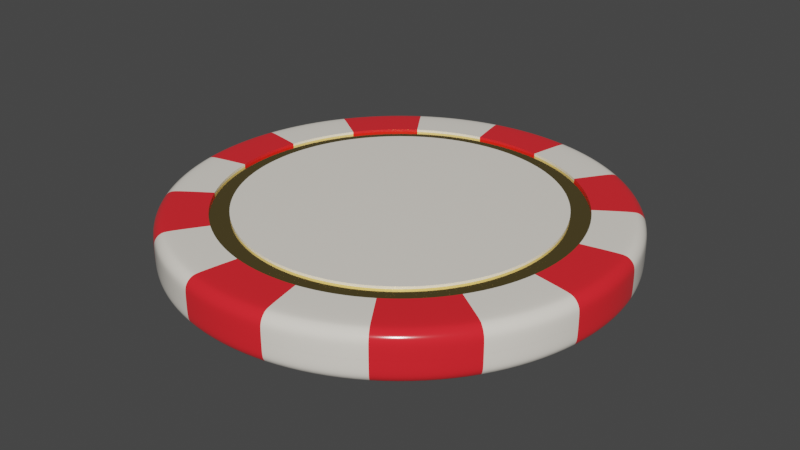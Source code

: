 # Source: chip_white.blend  (saved by Blender 3.4.6; exported with 4.5.12 LTS)
import bpy
from mathutils import Matrix  # noqa: F401  (used for matrix-valued properties, if any)

bpy.ops.wm.read_factory_settings(use_empty=True)
scene = bpy.context.scene
scene.name = 'Scene'

# ---- collections
col_collection = bpy.data.collections.new('Collection'); scene.collection.children.link(col_collection)

# ---- materials (node trees are filled in below, after node groups)
mat_ceramic_white = bpy.data.materials.new('Ceramic White')
mat_ceramic_white.use_transparent_shadow = False
mat_ceramic_red = bpy.data.materials.new('Ceramic Red')
mat_ceramic_red.use_transparent_shadow = False
mat_gold = bpy.data.materials.new('Gold')
mat_gold.use_transparent_shadow = False

# ---- node groups
ng_auto_smooth = bpy.data.node_groups.new('Auto Smooth', 'GeometryNodeTree')
_s = ng_auto_smooth.interface.new_socket(name='Geometry', in_out='OUTPUT', socket_type='NodeSocketGeometry')
_s = ng_auto_smooth.interface.new_socket(name='Geometry', in_out='INPUT', socket_type='NodeSocketGeometry')
_s = ng_auto_smooth.interface.new_socket(name='Angle', in_out='INPUT', socket_type='NodeSocketFloat')
_s.subtype = 'ANGLE'
_s.min_value = 0.0
_s.max_value = 3.142
ng_auto_smooth.is_modifier = True
_N = ng_auto_smooth.nodes; _L = ng_auto_smooth.links
n0 = _N.new('NodeGroupOutput'); n0.name = 'Group Output'; n0.location = (480, -100)
n1 = _N.new('NodeGroupInput'); n1.name = 'Group Input'; n1.location = (-420, -300)
n2 = _N.new('NodeGroupInput'); n2.name = 'Group Input.001'; n2.location = (-60, -100)
n3 = _N.new('GeometryNodeSetShadeSmooth'); n3.name = 'Set Shade Smooth'; n3.location = (120, -100)
n3.domain = 'EDGE'
n4 = _N.new('GeometryNodeSetShadeSmooth'); n4.name = 'Set Shade Smooth.001'; n4.location = (300, -100)
n5 = _N.new('GeometryNodeInputMeshEdgeAngle'); n5.name = 'Edge Angle'; n5.location = (-420, -220)
n6 = _N.new('GeometryNodeInputEdgeSmooth'); n6.name = 'Is Edge Smooth'; n6.location = (-60, -160)
n7 = _N.new('GeometryNodeInputShadeSmooth'); n7.name = 'Is Face Smooth'; n7.location = (-240, -340)
n8 = _N.new('FunctionNodeBooleanMath'); n8.name = 'Boolean Math'; n8.location = (-60, -220)
n9 = _N.new('FunctionNodeCompare'); n9.name = 'Compare'; n9.location = (-240, -180)
n9.operation = 'LESS_EQUAL'
_L.new(n5.outputs[0], n9.inputs[0])
_L.new(n4.outputs[0], n0.inputs[0])
_L.new(n1.outputs[1], n9.inputs[1])
_L.new(n9.outputs[0], n8.inputs[0])
_L.new(n7.outputs[0], n8.inputs[1])
_L.new(n2.outputs[0], n3.inputs[0])
_L.new(n6.outputs[0], n3.inputs[1])
_L.new(n3.outputs[0], n4.inputs[0])
_L.new(n8.outputs[0], n3.inputs[2])
n0.is_active_output = True

# ---- material node trees
mat_ceramic_white.use_nodes = True; mat_ceramic_white.node_tree.nodes.clear()
_N = mat_ceramic_white.node_tree.nodes; _L = mat_ceramic_white.node_tree.links
n0 = _N.new('ShaderNodeBsdfPrincipled'); n0.name = 'Principled BSDF'; n0.location = (10, 300)
n0.distribution = 'GGX'
n0.subsurface_method = 'RANDOM_WALK_SKIN'
n0.inputs[0].default_value = (0.9138, 0.8622, 0.7731, 1.0)
n0.inputs[2].default_value = 0.15
n0.inputs[3].default_value = 1.45
n0.inputs[27].default_value = (0.0, 0.0, 0.0, 1.0)
n0.inputs[28].default_value = 1.0
n1 = _N.new('ShaderNodeOutputMaterial'); n1.name = 'Material Output'; n1.location = (300, 300)
_L.new(n0.outputs[0], n1.inputs[0])
n1.is_active_output = True
mat_ceramic_red.use_nodes = True; mat_ceramic_red.node_tree.nodes.clear()
_N = mat_ceramic_red.node_tree.nodes; _L = mat_ceramic_red.node_tree.links
n0 = _N.new('ShaderNodeBsdfPrincipled'); n0.name = 'Principled BSDF'; n0.location = (10, 300)
n0.distribution = 'GGX'
n0.subsurface_method = 'RANDOM_WALK_SKIN'
n0.inputs[0].default_value = (0.9138, 0.02187, 0.03012, 1.0)
n0.inputs[2].default_value = 0.15
n0.inputs[3].default_value = 1.45
n0.inputs[27].default_value = (0.0, 0.0, 0.0, 1.0)
n0.inputs[28].default_value = 1.0
n1 = _N.new('ShaderNodeOutputMaterial'); n1.name = 'Material Output'; n1.location = (300, 300)
_L.new(n0.outputs[0], n1.inputs[0])
n1.is_active_output = True
mat_gold.use_nodes = True; mat_gold.node_tree.nodes.clear()
_N = mat_gold.node_tree.nodes; _L = mat_gold.node_tree.links
n0 = _N.new('ShaderNodeBsdfPrincipled'); n0.name = 'Principled BSDF'; n0.location = (10, 300)
n0.distribution = 'GGX'
n0.subsurface_method = 'RANDOM_WALK_SKIN'
n0.inputs[0].default_value = (0.9138, 0.695, 0.2361, 1.0)
n0.inputs[1].default_value = 1.0
n0.inputs[2].default_value = 0.1
n0.inputs[3].default_value = 1.45
n0.inputs[27].default_value = (0.0, 0.0, 0.0, 1.0)
n0.inputs[28].default_value = 1.0
n1 = _N.new('ShaderNodeOutputMaterial'); n1.name = 'Material Output'; n1.location = (300, 300)
_L.new(n0.outputs[0], n1.inputs[0])
n1.is_active_output = True

# ---- world
world_world = bpy.data.worlds.new('World'); scene.world = world_world
world_world.use_nodes = True; world_world.node_tree.nodes.clear()
_N = world_world.node_tree.nodes; _L = world_world.node_tree.links
n0 = _N.new('ShaderNodeOutputWorld'); n0.name = 'World Output'; n0.location = (300, 300)
n1 = _N.new('ShaderNodeBackground'); n1.name = 'Background'; n1.location = (10, 300)
n1.inputs[0].default_value = (0.05088, 0.05088, 0.05088, 1.0)
_L.new(n1.outputs[0], n0.inputs[0])
n0.is_active_output = True
world_world.color = (0.05088, 0.05088, 0.05088)
world_world.use_sun_shadow = False
world_world.sun_shadow_jitter_overblur = 0.0

# ---- meshes
me_cylinder = bpy.data.meshes.new('Cylinder')
me_cylinder.from_pydata([(6.058e-09, 0.45, -0.0009316), (0.08779, 0.4414, -0.0009316), (0.1722, 0.4157, -0.0009316), (0.25, 0.3742, -0.0009316), (0.3182, 0.3182, -0.0009316), (0.3742, 0.25, -0.0009316), (0.4157, 0.1722, -0.0009316), (0.4414, 0.08779, -0.0009316), (0.45, -1.393e-09, -0.0009316), (0.4414, -0.08779, -0.0009316), (0.4157, -0.1722, -0.0009316), (0.3742, -0.25, -0.0009316), (0.3182, -0.3182, -0.0009316), (0.25, -0.3742, -0.0009316), (0.1722, -0.4157, -0.0009316), (0.08779, -0.4414, -0.0009316), (6.058e-09, -0.45, -0.0009316), (-0.08779, -0.4414, -0.0009316), (-0.1722, -0.4157, -0.0009316), (-0.25, -0.3742, -0.0009316), (-0.3182, -0.3182, -0.0009316), (-0.3742, -0.25, -0.0009316), (-0.4157, -0.1722, -0.0009316), (-0.4414, -0.08779, -0.0009316), (-0.45, -1.393e-09, -0.0009316), (-0.4414, 0.08779, -0.0009316), (-0.4157, 0.1722, -0.0009316), (-0.3742, 0.25, -0.0009316), (-0.3182, 0.3182, -0.0009316), (-0.25, 0.3742, -0.0009316), (-0.1722, 0.4157, -0.0009316), (-0.08779, 0.4414, -0.0009316), (6.058e-09, -3.119e-08, 0.04907), (6.058e-09, 0.45, 0.02407), (6.058e-09, 0.3495, 0.04907), (6.043e-09, 0.4481, 0.03364), (6.058e-09, 0.4426, 0.04175), (6.043e-09, 0.4345, 0.04717), (0.06819, 0.3428, 0.04907), (0.08779, 0.4414, 0.02407), (0.08477, 0.4261, 0.04717), (0.08636, 0.4341, 0.04175), (0.08742, 0.4395, 0.03364), (0.1338, 0.3229, 0.04907), (0.1722, 0.4157, 0.02407), (0.1663, 0.4014, 0.04717), (0.1694, 0.4089, 0.04175), (0.1715, 0.414, 0.03364), (0.1942, 0.2906, 0.04907), (0.25, 0.3742, 0.02407), (0.2414, 0.3613, 0.04717), (0.2459, 0.368, 0.04175), (0.2489, 0.3726, 0.03364), (0.2471, 0.2471, 0.04907), (0.3182, 0.3182, 0.02407), (0.3072, 0.3072, 0.04717), (0.313, 0.313, 0.04175), (0.3168, 0.3168, 0.03364), (0.2906, 0.1942, 0.04907), (0.3742, 0.25, 0.02407), (0.3613, 0.2414, 0.04717), (0.368, 0.2459, 0.04175), (0.3726, 0.2489, 0.03364), (0.3229, 0.1338, 0.04907), (0.4157, 0.1722, 0.02407), (0.4014, 0.1663, 0.04717), (0.4089, 0.1694, 0.04175), (0.414, 0.1715, 0.03364), (0.3428, 0.06819, 0.04907), (0.4414, 0.08779, 0.02407), (0.4261, 0.08477, 0.04717), (0.4341, 0.08636, 0.04175), (0.4395, 0.08742, 0.03364), (0.3495, -3.056e-09, 0.04907), (0.45, -1.393e-09, 0.02407), (0.4345, -2.411e-09, 0.04717), (0.4426, -1.887e-09, 0.04175), (0.4481, -1.509e-09, 0.03364), (0.3428, -0.06819, 0.04907), (0.4414, -0.08779, 0.02407), (0.4261, -0.08477, 0.04717), (0.4341, -0.08636, 0.04175), (0.4395, -0.08742, 0.03364), (0.3229, -0.1338, 0.04907), (0.4157, -0.1722, 0.02407), (0.4014, -0.1663, 0.04717), (0.4089, -0.1694, 0.04175), (0.414, -0.1715, 0.03364), (0.2906, -0.1942, 0.04907), (0.3742, -0.25, 0.02407), (0.3613, -0.2414, 0.04717), (0.368, -0.2459, 0.04175), (0.3726, -0.2489, 0.03364), (0.2471, -0.2471, 0.04907), (0.3182, -0.3182, 0.02407), (0.3072, -0.3072, 0.04717), (0.313, -0.313, 0.04175), (0.3168, -0.3168, 0.03364), (0.1942, -0.2906, 0.04907), (0.25, -0.3742, 0.02407), (0.2414, -0.3613, 0.04717), (0.2459, -0.368, 0.04175), (0.2489, -0.3726, 0.03364), (0.1338, -0.3229, 0.04907), (0.1722, -0.4157, 0.02407), (0.1663, -0.4014, 0.04717), (0.1694, -0.4089, 0.04175), (0.1715, -0.414, 0.03364), (0.06819, -0.3428, 0.04907), (0.08779, -0.4414, 0.02407), (0.08477, -0.4261, 0.04717), (0.08636, -0.4341, 0.04175), (0.08742, -0.4395, 0.03364), (6.058e-09, -0.3495, 0.04907), (6.058e-09, -0.45, 0.02407), (6.073e-09, -0.4345, 0.04717), (6.058e-09, -0.4426, 0.04175), (6.073e-09, -0.4481, 0.03364), (-0.06819, -0.3428, 0.04907), (-0.08779, -0.4414, 0.02407), (-0.08477, -0.4261, 0.04717), (-0.08636, -0.4341, 0.04175), (-0.08742, -0.4395, 0.03364), (-0.1338, -0.3229, 0.04907), (-0.1722, -0.4157, 0.02407), (-0.1663, -0.4014, 0.04717), (-0.1694, -0.4089, 0.04175), (-0.1715, -0.414, 0.03364), (-0.1942, -0.2906, 0.04907), (-0.25, -0.3742, 0.02407), (-0.2414, -0.3613, 0.04717), (-0.2459, -0.368, 0.04175), (-0.2489, -0.3726, 0.03364), (-0.2471, -0.2471, 0.04907), (-0.3182, -0.3182, 0.02407), (-0.3072, -0.3072, 0.04717), (-0.313, -0.313, 0.04175), (-0.3168, -0.3168, 0.03364), (-0.2906, -0.1942, 0.04907), (-0.3742, -0.25, 0.02407), (-0.3613, -0.2414, 0.04717), (-0.368, -0.2459, 0.04175), (-0.3726, -0.2489, 0.03364), (-0.3229, -0.1338, 0.04907), (-0.4157, -0.1722, 0.02407), (-0.4014, -0.1663, 0.04717), (-0.4089, -0.1694, 0.04175), (-0.414, -0.1715, 0.03364), (-0.3428, -0.06819, 0.04907), (-0.4414, -0.08779, 0.02407), (-0.4261, -0.08477, 0.04717), (-0.4341, -0.08636, 0.04175), (-0.4395, -0.08742, 0.03364), (-0.3495, -3.056e-09, 0.04907), (-0.45, -1.393e-09, 0.02407), (-0.4345, -2.426e-09, 0.04717), (-0.4426, -1.858e-09, 0.04175), (-0.4481, -1.524e-09, 0.03364), (-0.3428, 0.06819, 0.04907), (-0.4414, 0.08779, 0.02407), (-0.4261, 0.08477, 0.04717), (-0.4341, 0.08636, 0.04175), (-0.4395, 0.08742, 0.03364), (-0.3229, 0.1338, 0.04907), (-0.4157, 0.1722, 0.02407), (-0.4014, 0.1663, 0.04717), (-0.4089, 0.1694, 0.04175), (-0.414, 0.1715, 0.03364), (-0.2906, 0.1942, 0.04907), (-0.3742, 0.25, 0.02407), (-0.3613, 0.2414, 0.04717), (-0.368, 0.2459, 0.04175), (-0.3726, 0.2489, 0.03364), (-0.2471, 0.2471, 0.04907), (-0.3182, 0.3182, 0.02407), (-0.3072, 0.3072, 0.04717), (-0.313, 0.313, 0.04175), (-0.3168, 0.3168, 0.03364), (-0.1942, 0.2906, 0.04907), (-0.25, 0.3742, 0.02407), (-0.2414, 0.3613, 0.04717), (-0.2459, 0.368, 0.04175), (-0.2489, 0.3726, 0.03364), (-0.1338, 0.3229, 0.04907), (-0.1722, 0.4157, 0.02407), (-0.1663, 0.4014, 0.04717), (-0.1694, 0.4089, 0.04175), (-0.1715, 0.414, 0.03364), (-0.06819, 0.3428, 0.04907), (-0.08779, 0.4414, 0.02407), (-0.08477, 0.4261, 0.04717), (-0.08636, 0.4341, 0.04175), (-0.08742, 0.4395, 0.03364), (6.058e-09, 0.4249, 0.04907), (0.08289, 0.4167, 0.04907), (0.1626, 0.3925, 0.04907), (0.2361, 0.3533, 0.04907), (0.3004, 0.3004, 0.04907), (0.3533, 0.2361, 0.04907), (0.3925, 0.1626, 0.04907), (0.4167, 0.08289, 0.04907), (0.4249, -3.056e-09, 0.04907), (0.4167, -0.08289, 0.04907), (0.3925, -0.1626, 0.04907), (0.3533, -0.2361, 0.04907), (0.3004, -0.3004, 0.04907), (0.2361, -0.3533, 0.04907), (0.1626, -0.3925, 0.04907), (0.08289, -0.4167, 0.04907), (6.058e-09, -0.4249, 0.04907), (-0.08289, -0.4167, 0.04907), (-0.1626, -0.3925, 0.04907), (-0.2361, -0.3533, 0.04907), (-0.3004, -0.3004, 0.04907), (-0.3533, -0.2361, 0.04907), (-0.3925, -0.1626, 0.04907), (-0.4167, -0.08289, 0.04907), (-0.4249, -3.056e-09, 0.04907), (-0.4167, 0.08289, 0.04907), (-0.3925, 0.1626, 0.04907), (-0.3533, 0.2361, 0.04907), (-0.3004, 0.3004, 0.04907), (-0.2361, 0.3533, 0.04907), (-0.1626, 0.3925, 0.04907), (-0.08289, 0.4167, 0.04907), (6.058e-09, 0.3118, 0.04907), (0.06084, 0.3058, 0.04907), (0.1193, 0.2881, 0.04907), (0.1732, 0.2593, 0.04907), (0.2205, 0.2205, 0.04907), (0.2593, 0.1732, 0.04907), (0.2881, 0.1193, 0.04907), (0.3058, 0.06084, 0.04907), (0.3118, -3.056e-09, 0.04907), (0.3058, -0.06084, 0.04907), (0.2881, -0.1193, 0.04907), (0.2593, -0.1732, 0.04907), (0.2205, -0.2205, 0.04907), (0.1732, -0.2593, 0.04907), (0.1193, -0.2881, 0.04907), (0.06084, -0.3058, 0.04907), (6.058e-09, -0.3118, 0.04907), (-0.06084, -0.3058, 0.04907), (-0.1193, -0.2881, 0.04907), (-0.1732, -0.2593, 0.04907), (-0.2205, -0.2205, 0.04907), (-0.2593, -0.1732, 0.04907), (-0.2881, -0.1193, 0.04907), (-0.3058, -0.06084, 0.04907), (-0.3118, -3.056e-09, 0.04907), (-0.3058, 0.06084, 0.04907), (-0.2881, 0.1193, 0.04907), (-0.2593, 0.1732, 0.04907), (-0.2205, 0.2205, 0.04907), (-0.1732, 0.2593, 0.04907), (-0.1193, 0.2881, 0.04907), (-0.06084, 0.3058, 0.04907), (6.058e-09, 0.3495, 0.04407), (0.06819, 0.3428, 0.04407), (0.1338, 0.3229, 0.04407), (0.1942, 0.2906, 0.04407), (0.2471, 0.2471, 0.04407), (0.2906, 0.1942, 0.04407), (0.3229, 0.1338, 0.04407), (0.3428, 0.06819, 0.04407), (0.3495, -3.056e-09, 0.04407), (0.3428, -0.06819, 0.04407), (0.3229, -0.1338, 0.04407), (0.2906, -0.1942, 0.04407), (0.2471, -0.2471, 0.04407), (0.1942, -0.2906, 0.04407), (0.1338, -0.3229, 0.04407), (0.06819, -0.3428, 0.04407), (6.058e-09, -0.3495, 0.04407), (-0.06819, -0.3428, 0.04407), (-0.1338, -0.3229, 0.04407), (-0.1942, -0.2906, 0.04407), (-0.2471, -0.2471, 0.04407), (-0.2906, -0.1942, 0.04407), (-0.3229, -0.1338, 0.04407), (-0.3428, -0.06819, 0.04407), (-0.3495, -3.056e-09, 0.04407), (-0.3428, 0.06819, 0.04407), (-0.3229, 0.1338, 0.04407), (-0.2906, 0.1942, 0.04407), (-0.2471, 0.2471, 0.04407), (-0.1942, 0.2906, 0.04407), (-0.1338, 0.3229, 0.04407), (-0.06819, 0.3428, 0.04407), (6.058e-09, 0.3118, 0.04407), (0.06084, 0.3058, 0.04407), (0.1193, 0.2881, 0.04407), (0.1732, 0.2593, 0.04407), (0.2205, 0.2205, 0.04407), (0.2593, 0.1732, 0.04407), (0.2881, 0.1193, 0.04407), (0.3058, 0.06084, 0.04407), (0.3118, -3.056e-09, 0.04407), (0.3058, -0.06084, 0.04407), (0.2881, -0.1193, 0.04407), (0.2593, -0.1732, 0.04407), (0.2205, -0.2205, 0.04407), (0.1732, -0.2593, 0.04407), (0.1193, -0.2881, 0.04407), (0.06084, -0.3058, 0.04407), (6.058e-09, -0.3118, 0.04407), (-0.06084, -0.3058, 0.04407), (-0.1193, -0.2881, 0.04407), (-0.1732, -0.2593, 0.04407), (-0.2205, -0.2205, 0.04407), (-0.2593, -0.1732, 0.04407), (-0.2881, -0.1193, 0.04407), (-0.3058, -0.06084, 0.04407), (-0.3118, -3.056e-09, 0.04407), (-0.3058, 0.06084, 0.04407), (-0.2881, 0.1193, 0.04407), (-0.2593, 0.1732, 0.04407), (-0.2205, 0.2205, 0.04407), (-0.1732, 0.2593, 0.04407), (-0.1193, 0.2881, 0.04407), (-0.06084, 0.3058, 0.04407)], [], [(31, 189, 33, 0), (228, 227, 32), (229, 228, 32), (230, 229, 32), (231, 230, 32), (232, 231, 32), (233, 232, 32), (234, 233, 32), (235, 234, 32), (235, 32, 236), (236, 32, 237), (237, 32, 238), (238, 32, 239), (239, 32, 240), (240, 32, 241), (32, 242, 241), (32, 243, 242), (32, 244, 243), (32, 245, 244), (32, 246, 245), (32, 247, 246), (32, 248, 247), (32, 249, 248), (32, 250, 249), (32, 251, 250), (32, 252, 251), (32, 253, 252), (32, 254, 253), (32, 255, 254), (32, 256, 255), (32, 225, 256), (0, 33, 39, 1), (227, 226, 32), (1, 39, 44, 2), (30, 184, 189, 31), (2, 44, 49, 3), (29, 179, 184, 30), (3, 49, 54, 4), (28, 174, 179, 29), (4, 54, 59, 5), (27, 169, 174, 28), (5, 59, 64, 6), (26, 164, 169, 27), (6, 64, 69, 7), (25, 159, 164, 26), (7, 69, 74, 8), (24, 154, 159, 25), (8, 74, 79, 9), (23, 149, 154, 24), (16, 114, 119, 17), (22, 144, 149, 23), (21, 139, 144, 22), (10, 84, 89, 11), (20, 134, 139, 21), (11, 89, 94, 12), (19, 129, 134, 20), (12, 94, 99, 13), (18, 124, 129, 19), (13, 99, 104, 14), (17, 119, 124, 18), (14, 104, 109, 15), (15, 109, 114, 16), (9, 79, 84, 10), (39, 33, 35, 42), (42, 35, 36, 41), (41, 36, 37, 40), (40, 37, 193, 194), (44, 39, 42, 47), (47, 42, 41, 46), (46, 41, 40, 45), (45, 40, 194, 195), (49, 44, 47, 52), (52, 47, 46, 51), (51, 46, 45, 50), (50, 45, 195, 196), (54, 49, 52, 57), (57, 52, 51, 56), (56, 51, 50, 55), (55, 50, 196, 197), (59, 54, 57, 62), (62, 57, 56, 61), (61, 56, 55, 60), (60, 55, 197, 198), (64, 59, 62, 67), (67, 62, 61, 66), (66, 61, 60, 65), (65, 60, 198, 199), (69, 64, 67, 72), (72, 67, 66, 71), (71, 66, 65, 70), (70, 65, 199, 200), (74, 69, 72, 77), (77, 72, 71, 76), (76, 71, 70, 75), (75, 70, 200, 201), (79, 74, 77, 82), (82, 77, 76, 81), (81, 76, 75, 80), (80, 75, 201, 202), (84, 79, 82, 87), (87, 82, 81, 86), (86, 81, 80, 85), (85, 80, 202, 203), (89, 84, 87, 92), (92, 87, 86, 91), (91, 86, 85, 90), (90, 85, 203, 204), (94, 89, 92, 97), (97, 92, 91, 96), (96, 91, 90, 95), (95, 90, 204, 205), (99, 94, 97, 102), (102, 97, 96, 101), (101, 96, 95, 100), (100, 95, 205, 206), (104, 99, 102, 107), (107, 102, 101, 106), (106, 101, 100, 105), (105, 100, 206, 207), (109, 104, 107, 112), (112, 107, 106, 111), (111, 106, 105, 110), (110, 105, 207, 208), (114, 109, 112, 117), (117, 112, 111, 116), (116, 111, 110, 115), (115, 110, 208, 209), (119, 114, 117, 122), (122, 117, 116, 121), (121, 116, 115, 120), (120, 115, 209, 210), (124, 119, 122, 127), (127, 122, 121, 126), (126, 121, 120, 125), (125, 120, 210, 211), (129, 124, 127, 132), (132, 127, 126, 131), (131, 126, 125, 130), (130, 125, 211, 212), (134, 129, 132, 137), (137, 132, 131, 136), (136, 131, 130, 135), (135, 130, 212, 213), (139, 134, 137, 142), (142, 137, 136, 141), (141, 136, 135, 140), (140, 135, 213, 214), (144, 139, 142, 147), (147, 142, 141, 146), (146, 141, 140, 145), (145, 140, 214, 215), (149, 144, 147, 152), (152, 147, 146, 151), (151, 146, 145, 150), (150, 145, 215, 216), (154, 149, 152, 157), (157, 152, 151, 156), (156, 151, 150, 155), (155, 150, 216, 217), (159, 154, 157, 162), (162, 157, 156, 161), (161, 156, 155, 160), (160, 155, 217, 218), (164, 159, 162, 167), (167, 162, 161, 166), (166, 161, 160, 165), (165, 160, 218, 219), (169, 164, 167, 172), (172, 167, 166, 171), (171, 166, 165, 170), (170, 165, 219, 220), (174, 169, 172, 177), (177, 172, 171, 176), (176, 171, 170, 175), (175, 170, 220, 221), (179, 174, 177, 182), (182, 177, 176, 181), (181, 176, 175, 180), (180, 175, 221, 222), (184, 179, 182, 187), (187, 182, 181, 186), (186, 181, 180, 185), (185, 180, 222, 223), (189, 184, 187, 192), (192, 187, 186, 191), (191, 186, 185, 190), (190, 185, 223, 224), (33, 189, 192, 35), (35, 192, 191, 36), (36, 191, 190, 37), (37, 190, 224, 193), (226, 225, 32), (34, 38, 194, 193), (38, 43, 195, 194), (43, 48, 196, 195), (48, 53, 197, 196), (53, 58, 198, 197), (58, 63, 199, 198), (63, 68, 200, 199), (68, 73, 201, 200), (73, 78, 202, 201), (78, 83, 203, 202), (83, 88, 204, 203), (88, 93, 205, 204), (93, 98, 206, 205), (98, 103, 207, 206), (103, 108, 208, 207), (108, 113, 209, 208), (113, 118, 210, 209), (118, 123, 211, 210), (123, 128, 212, 211), (128, 133, 213, 212), (133, 138, 214, 213), (138, 143, 215, 214), (143, 148, 216, 215), (148, 153, 217, 216), (153, 158, 218, 217), (158, 163, 219, 218), (163, 168, 220, 219), (168, 173, 221, 220), (173, 178, 222, 221), (178, 183, 223, 222), (183, 188, 224, 223), (188, 34, 193, 224), (63, 58, 262, 263), (34, 188, 288, 257), (244, 245, 309, 308), (58, 53, 261, 262), (188, 183, 287, 288), (243, 244, 308, 307), (53, 48, 260, 261), (183, 178, 286, 287), (242, 243, 307, 306), (48, 43, 259, 260), (178, 173, 285, 286), (241, 242, 306, 305), (43, 38, 258, 259), (173, 168, 284, 285), (240, 241, 305, 304), (38, 34, 257, 258), (168, 163, 283, 284), (239, 240, 304, 303), (163, 158, 282, 283), (238, 239, 303, 302), (158, 153, 281, 282), (237, 238, 302, 301), (153, 148, 280, 281), (236, 237, 301, 300), (148, 143, 279, 280), (235, 236, 300, 299), (143, 138, 278, 279), (234, 235, 299, 298), (138, 133, 277, 278), (233, 234, 298, 297), (133, 128, 276, 277), (232, 233, 297, 296), (289, 290, 258, 257), (290, 291, 259, 258), (291, 292, 260, 259), (292, 293, 261, 260), (293, 294, 262, 261), (294, 295, 263, 262), (295, 296, 264, 263), (296, 297, 265, 264), (297, 298, 266, 265), (298, 299, 267, 266), (299, 300, 268, 267), (300, 301, 269, 268), (301, 302, 270, 269), (302, 303, 271, 270), (303, 304, 272, 271), (304, 305, 273, 272), (305, 306, 274, 273), (306, 307, 275, 274), (307, 308, 276, 275), (308, 309, 277, 276), (309, 310, 278, 277), (310, 311, 279, 278), (311, 312, 280, 279), (312, 313, 281, 280), (313, 314, 282, 281), (314, 315, 283, 282), (315, 316, 284, 283), (316, 317, 285, 284), (317, 318, 286, 285), (318, 319, 287, 286), (319, 320, 288, 287), (320, 289, 257, 288), (245, 246, 310, 309), (68, 63, 263, 264), (246, 247, 311, 310), (73, 68, 264, 265), (247, 248, 312, 311), (78, 73, 265, 266), (248, 249, 313, 312), (83, 78, 266, 267), (249, 250, 314, 313), (88, 83, 267, 268), (250, 251, 315, 314), (93, 88, 268, 269), (251, 252, 316, 315), (225, 226, 290, 289), (98, 93, 269, 270), (252, 253, 317, 316), (226, 227, 291, 290), (103, 98, 270, 271), (253, 254, 318, 317), (227, 228, 292, 291), (108, 103, 271, 272), (254, 255, 319, 318), (228, 229, 293, 292), (113, 108, 272, 273), (255, 256, 320, 319), (229, 230, 294, 293), (118, 113, 273, 274), (256, 225, 289, 320), (230, 231, 295, 294), (123, 118, 274, 275), (231, 232, 296, 295), (128, 123, 275, 276)])
me_cylinder.polygons.foreach_set('use_smooth', [True] * 320)
me_cylinder.polygons.foreach_set('material_index', [1, 0, 0, 0, 0, 0, 0, 0, 0, 0, 0, 0, 0, 0, 0, 0, 0, 0, 0, 0, 0, 0, 0, 0, 0, 0, 0, 0, 0, 0, 0, 1, 0, 0, 0, 0, 0, 1, 1, 1, 1, 0, 0, 0, 0, 1, 1, 1, 1, 1, 0, 0, 0, 1, 1, 1, 1, 0, 0, 0, 0, 1, 0, 1, 1, 1, 1, 0, 0, 0, 0, 0, 0, 0, 0, 1, 1, 1, 1, 1, 1, 1, 1, 0, 0, 0, 0, 0, 0, 0, 0, 1, 1, 1, 1, 1, 1, 1, 1, 0, 0, 0, 0, 0, 0, 0, 0, 1, 1, 1, 1, 1, 1, 1, 1, 0, 0, 0, 0, 0, 0, 0, 0, 1, 1, 1, 1, 1, 1, 1, 1, 0, 0, 0, 0, 0, 0, 0, 0, 1, 1, 1, 1, 1, 1, 1, 1, 0, 0, 0, 0, 0, 0, 0, 0, 1, 1, 1, 1, 1, 1, 1, 1, 0, 0, 0, 0, 0, 0, 0, 0, 1, 1, 1, 1, 1, 1, 1, 1, 0, 0, 0, 0, 0, 0, 0, 0, 1, 1, 1, 1, 0, 1, 0, 0, 1, 1, 0, 0, 1, 1, 0, 0, 1, 1, 0, 0, 1, 1, 0, 0, 1, 1, 0, 0, 1, 1, 0, 0, 1, 1, 0, 0, 1, 0, 1, 0, 1, 0, 0, 1, 0, 0, 0, 1, 0, 0, 1, 0, 1, 0, 0, 0, 0, 1, 0, 1, 0, 0, 0, 0, 0, 1, 0, 1, 0, 2, 2, 2, 2, 2, 2, 2, 2, 2, 2, 2, 2, 2, 2, 2, 2, 2, 2, 2, 2, 2, 2, 2, 2, 2, 2, 2, 2, 2, 2, 2, 2, 0, 0, 0, 1, 0, 1, 0, 0, 0, 0, 0, 1, 0, 0, 1, 0, 0, 0, 0, 0, 0, 0, 0, 1, 0, 0, 1, 0, 0, 0, 0, 0])
_k = {(34, 38): 1.0, (38, 43): 1.0, (43, 48): 1.0, (48, 53): 1.0, (53, 58): 1.0, (58, 63): 1.0, (63, 68): 1.0, (68, 73): 1.0, (73, 78): 1.0, (78, 83): 1.0, (83, 88): 1.0, (88, 93): 1.0, (93, 98): 1.0, (98, 103): 1.0, (103, 108): 1.0, (108, 113): 1.0, (113, 118): 1.0, (118, 123): 1.0, (123, 128): 1.0, (128, 133): 1.0, (133, 138): 1.0, (138, 143): 1.0, (143, 148): 1.0, (148, 153): 1.0, (153, 158): 1.0, (158, 163): 1.0, (163, 168): 1.0, (168, 173): 1.0, (173, 178): 1.0, (178, 183): 1.0, (183, 188): 1.0, (34, 188): 1.0, (225, 226): 1.0, (226, 227): 1.0, (227, 228): 1.0, (228, 229): 1.0, (229, 230): 1.0, (230, 231): 1.0, (231, 232): 1.0, (232, 233): 1.0, (233, 234): 1.0, (234, 235): 1.0, (235, 236): 1.0, (236, 237): 1.0, (237, 238): 1.0, (238, 239): 1.0, (239, 240): 1.0, (240, 241): 1.0, (241, 242): 1.0, (242, 243): 1.0, (243, 244): 1.0, (244, 245): 1.0, (245, 246): 1.0, (246, 247): 1.0, (247, 248): 1.0, (248, 249): 1.0, (249, 250): 1.0, (250, 251): 1.0, (251, 252): 1.0, (252, 253): 1.0, (253, 254): 1.0, (254, 255): 1.0, (255, 256): 1.0, (225, 256): 1.0, (257, 258): 1.0, (258, 259): 1.0, (259, 260): 1.0, (260, 261): 1.0, (261, 262): 1.0, (262, 263): 1.0, (263, 264): 1.0, (264, 265): 1.0, (265, 266): 1.0, (266, 267): 1.0, (267, 268): 1.0, (268, 269): 1.0, (269, 270): 1.0, (270, 271): 1.0, (271, 272): 1.0, (272, 273): 1.0, (273, 274): 1.0, (274, 275): 1.0, (275, 276): 1.0, (276, 277): 1.0, (277, 278): 1.0, (278, 279): 1.0, (279, 280): 1.0, (280, 281): 1.0, (281, 282): 1.0, (282, 283): 1.0, (283, 284): 1.0, (284, 285): 1.0, (285, 286): 1.0, (286, 287): 1.0, (287, 288): 1.0, (257, 288): 1.0, (289, 290): 1.0, (290, 291): 1.0, (291, 292): 1.0, (292, 293): 1.0, (293, 294): 1.0, (294, 295): 1.0, (295, 296): 1.0, (296, 297): 1.0, (297, 298): 1.0, (298, 299): 1.0, (299, 300): 1.0, (300, 301): 1.0, (301, 302): 1.0, (302, 303): 1.0, (303, 304): 1.0, (304, 305): 1.0, (305, 306): 1.0, (306, 307): 1.0, (307, 308): 1.0, (308, 309): 1.0, (309, 310): 1.0, (310, 311): 1.0, (311, 312): 1.0, (312, 313): 1.0, (313, 314): 1.0, (314, 315): 1.0, (315, 316): 1.0, (316, 317): 1.0, (317, 318): 1.0, (318, 319): 1.0, (319, 320): 1.0, (289, 320): 1.0}
me_cylinder.attributes.new('crease_edge', 'FLOAT', 'EDGE').data.foreach_set('value', [_k.get((min(e.vertices), max(e.vertices)), 0.0) for e in me_cylinder.edges])
_uv = me_cylinder.uv_layers.new(name='UVMap')
_uv.uv.foreach_set('vector', [0.03125, 0.75, 0.03125, 0.875, 0.0, 0.875, 0.0, 0.75, 0.0, 0.0, 0.0, 0.0, 0.0, 0.0, 0.0, 0.0, 0.0, 0.0, 0.0, 0.0, 0.0, 0.0, 0.0, 0.0, 0.0, 0.0, 0.0, 0.0, 0.0, 0.0, 0.0, 0.0, 0.0, 0.0, 0.0, 0.0, 0.0, 0.0, 0.0, 0.0, 0.0, 0.0, 0.0, 0.0, 0.0, 0.0, 0.0, 0.0, 0.0, 0.0, 0.0, 0.0, 0.0, 0.0, 0.0, 0.0, 0.0, 0.0, 0.0, 0.0, 0.0, 0.0, 0.0, 0.0, 0.0, 0.0, 0.0, 0.0, 0.0, 0.0, 0.0, 0.0, 0.0, 0.0, 0.0, 0.0, 0.0, 0.0, 0.0, 0.0, 0.0, 0.0, 0.0, 0.0, 0.0, 0.0, 0.0, 0.0, 0.0, 0.0, 0.0, 0.0, 0.0, 0.0, 0.0, 0.0, 0.0, 0.0, 0.0, 0.0, 0.0, 0.0, 0.0, 0.0, 0.0, 0.0, 0.0, 0.0, 0.0, 0.0, 0.0, 0.0, 0.0, 0.0, 0.0, 0.0, 0.0, 0.0, 0.0, 0.0, 0.0, 0.0, 0.0, 0.0, 0.0, 0.0, 0.0, 0.0, 0.0, 0.0, 0.0, 0.0, 0.0, 0.0, 0.0, 0.0, 0.0, 0.0, 0.0, 0.0, 0.0, 0.0, 0.0, 0.0, 0.0, 0.0, 0.0, 0.0, 0.0, 0.0, 0.0, 0.0, 0.0, 0.0, 0.0, 0.0, 0.0, 0.0, 0.0, 0.0, 0.0, 0.0, 0.0, 0.0, 0.0, 0.0, 0.0, 0.0, 0.0, 0.0, 0.0, 0.0, 0.0, 0.0, 0.0, 0.0, 0.0, 0.0, 0.0, 0.0, 0.0, 0.0, 0.0, 0.0, 0.0, 0.0, 0.0, 0.0, 1.0, 0.75, 1.0, 0.875, 0.9688, 0.875, 0.9688, 0.75, 0.0, 0.0, 0.0, 0.0, 0.0, 0.0, 0.9688, 0.75, 0.9688, 0.875, 0.9375, 0.875, 0.9375, 0.75, 0.0625, 0.75, 0.0625, 0.875, 0.03125, 0.875, 0.03125, 0.75, 0.9375, 0.75, 0.9375, 0.875, 0.9062, 0.875, 0.9062, 0.75, 0.09375, 0.75, 0.09375, 0.875, 0.0625, 0.875, 0.0625, 0.75, 0.9062, 0.75, 0.9062, 0.875, 0.875, 0.875, 0.875, 0.75, 0.125, 0.75, 0.125, 0.875, 0.09375, 0.875, 0.09375, 0.75, 0.875, 0.75, 0.875, 0.875, 0.8438, 0.875, 0.8438, 0.75, 0.1562, 0.75, 0.1562, 0.875, 0.125, 0.875, 0.125, 0.75, 0.8438, 0.75, 0.8438, 0.875, 0.8125, 0.875, 0.8125, 0.75, 0.1875, 0.75, 0.1875, 0.875, 0.1562, 0.875, 0.1562, 0.75, 0.8125, 0.75, 0.8125, 0.875, 0.7812, 0.875, 0.7812, 0.75, 0.2188, 0.75, 0.2188, 0.875, 0.1875, 0.875, 0.1875, 0.75, 0.7812, 0.75, 0.7812, 0.875, 0.75, 0.875, 0.75, 0.75, 0.25, 0.75, 0.25, 0.875, 0.2188, 0.875, 0.2188, 0.75, 0.75, 0.75, 0.75, 0.875, 0.7188, 0.875, 0.7188, 0.75, 0.2812, 0.75, 0.2812, 0.875, 0.25, 0.875, 0.25, 0.75, 0.5, 0.75, 0.5, 0.875, 0.4688, 0.875, 0.4688, 0.75, 0.3125, 0.75, 0.3125, 0.875, 0.2812, 0.875, 0.2812, 0.75, 0.3438, 0.75, 0.3438, 0.875, 0.3125, 0.875, 0.3125, 0.75, 0.6875, 0.75, 0.6875, 0.875, 0.6562, 0.875, 0.6562, 0.75, 0.375, 0.75, 0.375, 0.875, 0.3438, 0.875, 0.3438, 0.75, 0.6562, 0.75, 0.6562, 0.875, 0.625, 0.875, 0.625, 0.75, 0.4062, 0.75, 0.4062, 0.875, 0.375, 0.875, 0.375, 0.75, 0.625, 0.75, 0.625, 0.875, 0.5938, 0.875, 0.5938, 0.75, 0.4375, 0.75, 0.4375, 0.875, 0.4062, 0.875, 0.4062, 0.75, 0.5938, 0.75, 0.5938, 0.875, 0.5625, 0.875, 0.5625, 0.75, 0.4688, 0.75, 0.4688, 0.875, 0.4375, 0.875, 0.4375, 0.75, 0.5625, 0.75, 0.5625, 0.875, 0.5312, 0.875, 0.5312, 0.75, 0.5312, 0.75, 0.5312, 0.875, 0.5, 0.875, 0.5, 0.75, 0.7188, 0.75, 0.7188, 0.875, 0.6875, 0.875, 0.6875, 0.75, 0.9688, 0.875, 1.0, 0.875, 0.9999, 0.9228, 0.9688, 0.9228, 0.9688, 0.9228, 0.9999, 0.9228, 0.9997, 1.0, 0.969, 1.0, 0.0, 0.0, 0.0, 0.0, 0.0, 0.0, 0.0, 0.0, 0.0, 0.0, 0.0, 0.0, 0.0, 0.0, 0.0, 0.0, 0.9375, 0.875, 0.9688, 0.875, 0.9687, 0.9228, 0.9376, 0.9228, 0.9376, 0.9228, 0.9687, 0.9228, 0.9685, 1.0, 0.9378, 1.0, 0.0, 0.0, 0.0, 0.0, 0.0, 0.0, 0.0, 0.0, 0.0, 0.0, 0.0, 0.0, 0.0, 0.0, 0.0, 0.0, 0.9062, 0.875, 0.9375, 0.875, 0.9374, 0.9228, 0.9063, 0.9228, 0.9063, 0.9228, 0.9374, 0.9228, 0.9372, 1.0, 0.9065, 1.0, 0.0, 0.0, 0.0, 0.0, 0.0, 0.0, 0.0, 0.0, 0.0, 0.0, 0.0, 0.0, 0.0, 0.0, 0.0, 0.0, 0.875, 0.875, 0.9062, 0.875, 0.9062, 0.9228, 0.8751, 0.9228, 0.8751, 0.9228, 0.9062, 0.9228, 0.906, 1.0, 0.8753, 1.0, 0.0, 0.0, 0.0, 0.0, 0.0, 0.0, 0.0, 0.0, 0.0, 0.0, 0.0, 0.0, 0.0, 0.0, 0.0, 0.0, 0.8438, 0.875, 0.875, 0.875, 0.8749, 0.9228, 0.8438, 0.9228, 0.8438, 0.9228, 0.8749, 0.9228, 0.8747, 1.0, 0.844, 1.0, 0.0, 0.0, 0.0, 0.0, 0.0, 0.0, 0.0, 0.0, 0.0, 0.0, 0.0, 0.0, 0.0, 0.0, 0.0, 0.0, 0.8125, 0.875, 0.8438, 0.875, 0.8437, 0.9228, 0.8126, 0.9228, 0.8126, 0.9228, 0.8437, 0.9228, 0.8435, 1.0, 0.8128, 1.0, 0.0, 0.0, 0.0, 0.0, 0.0, 0.0, 0.0, 0.0, 0.0, 0.0, 0.0, 0.0, 0.0, 0.0, 0.0, 0.0, 0.7812, 0.875, 0.8125, 0.875, 0.8124, 0.9228, 0.7813, 0.9228, 0.7813, 0.9228, 0.8124, 0.9228, 0.8122, 1.0, 0.7815, 1.0, 0.0, 0.0, 0.0, 0.0, 0.0, 0.0, 0.0, 0.0, 0.0, 0.0, 0.0, 0.0, 0.0, 0.0, 0.0, 0.0, 0.75, 0.875, 0.7812, 0.875, 0.7812, 0.9228, 0.7501, 0.9228, 0.7501, 0.9228, 0.7812, 0.9228, 0.781, 1.0, 0.7503, 1.0, 0.0, 0.0, 0.0, 0.0, 0.0, 0.0, 0.0, 0.0, 0.0, 0.0, 0.0, 0.0, 0.0, 0.0, 0.0, 0.0, 0.7188, 0.875, 0.75, 0.875, 0.7499, 0.9228, 0.7188, 0.9228, 0.7188, 0.9228, 0.7499, 0.9228, 0.7497, 1.0, 0.719, 1.0, 0.0, 0.0, 0.0, 0.0, 0.0, 0.0, 0.0, 0.0, 0.0, 0.0, 0.0, 0.0, 0.0, 0.0, 0.0, 0.0, 0.6875, 0.875, 0.7188, 0.875, 0.7187, 0.9228, 0.6876, 0.9228, 0.6876, 0.9228, 0.7187, 0.9228, 0.7185, 1.0, 0.6878, 1.0, 0.0, 0.0, 0.0, 0.0, 0.0, 0.0, 0.0, 0.0, 0.0, 0.0, 0.0, 0.0, 0.0, 0.0, 0.0, 0.0, 0.6562, 0.875, 0.6875, 0.875, 0.6874, 0.9228, 0.6563, 0.9228, 0.6563, 0.9228, 0.6874, 0.9228, 0.6872, 1.0, 0.6565, 1.0, 0.0, 0.0, 0.0, 0.0, 0.0, 0.0, 0.0, 0.0, 0.0, 0.0, 0.0, 0.0, 0.0, 0.0, 0.0, 0.0, 0.625, 0.875, 0.6562, 0.875, 0.6562, 0.9228, 0.6251, 0.9228, 0.6251, 0.9228, 0.6562, 0.9228, 0.656, 1.0, 0.6253, 1.0, 0.0, 0.0, 0.0, 0.0, 0.0, 0.0, 0.0, 0.0, 0.0, 0.0, 0.0, 0.0, 0.0, 0.0, 0.0, 0.0, 0.5938, 0.875, 0.625, 0.875, 0.6249, 0.9228, 0.5938, 0.9228, 0.5938, 0.9228, 0.6249, 0.9228, 0.6247, 1.0, 0.594, 1.0, 0.0, 0.0, 0.0, 0.0, 0.0, 0.0, 0.0, 0.0, 0.0, 0.0, 0.0, 0.0, 0.0, 0.0, 0.0, 0.0, 0.5625, 0.875, 0.5938, 0.875, 0.5937, 0.9228, 0.5626, 0.9228, 0.5626, 0.9228, 0.5937, 0.9228, 0.5935, 1.0, 0.5628, 1.0, 0.0, 0.0, 0.0, 0.0, 0.0, 0.0, 0.0, 0.0, 0.0, 0.0, 0.0, 0.0, 0.0, 0.0, 0.0, 0.0, 0.5312, 0.875, 0.5625, 0.875, 0.5624, 0.9228, 0.5313, 0.9228, 0.5313, 0.9228, 0.5624, 0.9228, 0.5622, 1.0, 0.5315, 1.0, 0.0, 0.0, 0.0, 0.0, 0.0, 0.0, 0.0, 0.0, 0.0, 0.0, 0.0, 0.0, 0.0, 0.0, 0.0, 0.0, 0.5, 0.875, 0.5312, 0.875, 0.5312, 0.9228, 0.5001, 0.9228, 0.5001, 0.9228, 0.5312, 0.9228, 0.531, 1.0, 0.5003, 1.0, 0.0, 0.0, 0.0, 0.0, 0.0, 0.0, 0.0, 0.0, 0.0, 0.0, 0.0, 0.0, 0.0, 0.0, 0.0, 0.0, 0.4688, 0.875, 0.5, 0.875, 0.4999, 0.9228, 0.4688, 0.9228, 0.4688, 0.9228, 0.4999, 0.9228, 0.4997, 1.0, 0.469, 1.0, 0.0, 0.0, 0.0, 0.0, 0.0, 0.0, 0.0, 0.0, 0.0, 0.0, 0.0, 0.0, 0.0, 0.0, 0.0, 0.0, 0.4375, 0.875, 0.4688, 0.875, 0.4687, 0.9228, 0.4376, 0.9228, 0.4376, 0.9228, 0.4687, 0.9228, 0.4685, 1.0, 0.4378, 1.0, 0.0, 0.0, 0.0, 0.0, 0.0, 0.0, 0.0, 0.0, 0.0, 0.0, 0.0, 0.0, 0.0, 0.0, 0.0, 0.0, 0.4062, 0.875, 0.4375, 0.875, 0.4374, 0.9228, 0.4063, 0.9228, 0.4063, 0.9228, 0.4374, 0.9228, 0.4372, 1.0, 0.4065, 1.0, 0.0, 0.0, 0.0, 0.0, 0.0, 0.0, 0.0, 0.0, 0.0, 0.0, 0.0, 0.0, 0.0, 0.0, 0.0, 0.0, 0.375, 0.875, 0.4062, 0.875, 0.4062, 0.9228, 0.3751, 0.9228, 0.3751, 0.9228, 0.4062, 0.9228, 0.406, 1.0, 0.3753, 1.0, 0.0, 0.0, 0.0, 0.0, 0.0, 0.0, 0.0, 0.0, 0.0, 0.0, 0.0, 0.0, 0.0, 0.0, 0.0, 0.0, 0.3438, 0.875, 0.375, 0.875, 0.3749, 0.9228, 0.3438, 0.9228, 0.3438, 0.9228, 0.3749, 0.9228, 0.3747, 1.0, 0.344, 1.0, 0.0, 0.0, 0.0, 0.0, 0.0, 0.0, 0.0, 0.0, 0.0, 0.0, 0.0, 0.0, 0.0, 0.0, 0.0, 0.0, 0.3125, 0.875, 0.3438, 0.875, 0.3437, 0.9228, 0.3126, 0.9228, 0.3126, 0.9228, 0.3437, 0.9228, 0.3435, 1.0, 0.3128, 1.0, 0.0, 0.0, 0.0, 0.0, 0.0, 0.0, 0.0, 0.0, 0.0, 0.0, 0.0, 0.0, 0.0, 0.0, 0.0, 0.0, 0.2812, 0.875, 0.3125, 0.875, 0.3124, 0.9228, 0.2813, 0.9228, 0.2813, 0.9228, 0.3124, 0.9228, 0.3122, 1.0, 0.2815, 1.0, 0.0, 0.0, 0.0, 0.0, 0.0, 0.0, 0.0, 0.0, 0.0, 0.0, 0.0, 0.0, 0.0, 0.0, 0.0, 0.0, 0.25, 0.875, 0.2812, 0.875, 0.2812, 0.9228, 0.2501, 0.9228, 0.2501, 0.9228, 0.2812, 0.9228, 0.281, 1.0, 0.2503, 1.0, 0.0, 0.0, 0.0, 0.0, 0.0, 0.0, 0.0, 0.0, 0.0, 0.0, 0.0, 0.0, 0.0, 0.0, 0.0, 0.0, 0.2188, 0.875, 0.25, 0.875, 0.2499, 0.9228, 0.2188, 0.9228, 0.2188, 0.9228, 0.2499, 0.9228, 0.2497, 1.0, 0.219, 1.0, 0.0, 0.0, 0.0, 0.0, 0.0, 0.0, 0.0, 0.0, 0.0, 0.0, 0.0, 0.0, 0.0, 0.0, 0.0, 0.0, 0.1875, 0.875, 0.2188, 0.875, 0.2187, 0.9228, 0.1876, 0.9228, 0.1876, 0.9228, 0.2187, 0.9228, 0.2185, 1.0, 0.1878, 1.0, 0.0, 0.0, 0.0, 0.0, 0.0, 0.0, 0.0, 0.0, 0.0, 0.0, 0.0, 0.0, 0.0, 0.0, 0.0, 0.0, 0.1562, 0.875, 0.1875, 0.875, 0.1874, 0.9228, 0.1563, 0.9228, 0.1563, 0.9228, 0.1874, 0.9228, 0.1872, 1.0, 0.1565, 1.0, 0.0, 0.0, 0.0, 0.0, 0.0, 0.0, 0.0, 0.0, 0.0, 0.0, 0.0, 0.0, 0.0, 0.0, 0.0, 0.0, 0.125, 0.875, 0.1562, 0.875, 0.1562, 0.9228, 0.1251, 0.9228, 0.1251, 0.9228, 0.1562, 0.9228, 0.156, 1.0, 0.1253, 1.0, 0.0, 0.0, 0.0, 0.0, 0.0, 0.0, 0.0, 0.0, 0.0, 0.0, 0.0, 0.0, 0.0, 0.0, 0.0, 0.0, 0.09375, 0.875, 0.125, 0.875, 0.1249, 0.9228, 0.09382, 0.9228, 0.09382, 0.9228, 0.1249, 0.9228, 0.1247, 1.0, 0.09401, 1.0, 0.0, 0.0, 0.0, 0.0, 0.0, 0.0, 0.0, 0.0, 0.0, 0.0, 0.0, 0.0, 0.0, 0.0, 0.0, 0.0, 0.0625, 0.875, 0.09375, 0.875, 0.09368, 0.9228, 0.06257, 0.9228, 0.06257, 0.9228, 0.09368, 0.9228, 0.09349, 1.0, 0.06276, 1.0, 0.0, 0.0, 0.0, 0.0, 0.0, 0.0, 0.0, 0.0, 0.0, 0.0, 0.0, 0.0, 0.0, 0.0, 0.0, 0.0, 0.03125, 0.875, 0.0625, 0.875, 0.06243, 0.9228, 0.03132, 0.9228, 0.03132, 0.9228, 0.06243, 0.9228, 0.06224, 1.0, 0.03151, 1.0, 0.0, 0.0, 0.0, 0.0, 0.0, 0.0, 0.0, 0.0, 0.0, 0.0, 0.0, 0.0, 0.0, 0.0, 0.0, 0.0, 0.0, 0.875, 0.03125, 0.875, 0.03118, 0.9228, 6.64e-05, 0.9228, 6.64e-05, 0.9228, 0.03118, 0.9228, 0.03099, 1.0, 0.0002555, 1.0, 0.0, 0.0, 0.0, 0.0, 0.0, 0.0, 0.0, 0.0, 0.0, 0.0, 0.0, 0.0, 0.0, 0.0, 0.0, 0.0, 0.0, 0.0, 0.0, 0.0, 0.0, 0.0, 0.0, 0.0, 0.0, 0.0, 0.0, 0.0, 0.0, 0.0, 0.0, 0.0, 0.0, 0.0, 0.0, 0.0, 0.0, 0.0, 0.0, 0.0, 0.0, 0.0, 0.0, 0.0, 0.0, 0.0, 0.0, 0.0, 0.0, 0.0, 0.0, 0.0, 0.0, 0.0, 0.0, 0.0, 0.0, 0.0, 0.0, 0.0, 0.0, 0.0, 0.0, 0.0, 0.0, 0.0, 0.0, 0.0, 0.0, 0.0, 0.0, 0.0, 0.0, 0.0, 0.0, 0.0, 0.0, 0.0, 0.0, 0.0, 0.0, 0.0, 0.0, 0.0, 0.0, 0.0, 0.0, 0.0, 0.0, 0.0, 0.0, 0.0, 0.0, 0.0, 0.0, 0.0, 0.0, 0.0, 0.0, 0.0, 0.0, 0.0, 0.0, 0.0, 0.0, 0.0, 0.0, 0.0, 0.0, 0.0, 0.0, 0.0, 0.0, 0.0, 0.0, 0.0, 0.0, 0.0, 0.0, 0.0, 0.0, 0.0, 0.0, 0.0, 0.0, 0.0, 0.0, 0.0, 0.0, 0.0, 0.0, 0.0, 0.0, 0.0, 0.0, 0.0, 0.0, 0.0, 0.0, 0.0, 0.0, 0.0, 0.0, 0.0, 0.0, 0.0, 0.0, 0.0, 0.0, 0.0, 0.0, 0.0, 0.0, 0.0, 0.0, 0.0, 0.0, 0.0, 0.0, 0.0, 0.0, 0.0, 0.0, 0.0, 0.0, 0.0, 0.0, 0.0, 0.0, 0.0, 0.0, 0.0, 0.0, 0.0, 0.0, 0.0, 0.0, 0.0, 0.0, 0.0, 0.0, 0.0, 0.0, 0.0, 0.0, 0.0, 0.0, 0.0, 0.0, 0.0, 0.0, 0.0, 0.0, 0.0, 0.0, 0.0, 0.0, 0.0, 0.0, 0.0, 0.0, 0.0, 0.0, 0.0, 0.0, 0.0, 0.0, 0.0, 0.0, 0.0, 0.0, 0.0, 0.0, 0.0, 0.0, 0.0, 0.0, 0.0, 0.0, 0.0, 0.0, 0.0, 0.0, 0.0, 0.0, 0.0, 0.0, 0.0, 0.0, 0.0, 0.0, 0.0, 0.0, 0.0, 0.0, 0.0, 0.0, 0.0, 0.0, 0.0, 0.0, 0.0, 0.0, 0.0, 0.0, 0.0, 0.0, 0.0, 0.0, 0.0, 0.0, 0.0, 0.0, 0.0, 0.0, 0.0, 0.0, 0.0, 0.0, 0.0, 0.0, 0.0, 0.0, 0.0, 0.0, 0.0, 0.0, 0.0, 0.0, 0.0, 0.0, 0.0, 0.0, 0.0, 0.0, 0.0, 0.0, 0.0, 0.0, 0.0, 0.0, 0.0, 0.0, 0.0, 0.0, 0.0, 0.0, 0.0, 0.0, 0.0, 0.0, 0.0, 0.0, 0.0, 0.0, 0.0, 0.0, 0.0, 0.0, 0.0, 0.0, 0.0, 0.0, 0.0, 0.0, 0.0, 0.0, 0.0, 0.0, 0.0, 0.0, 0.0, 0.0, 0.0, 0.0, 0.0, 0.0, 0.0, 0.0, 0.0, 0.0, 0.0, 0.0, 0.0, 0.0, 0.0, 0.0, 0.0, 0.0, 0.0, 0.0, 0.0, 0.0, 0.0, 0.0, 0.0, 0.0, 0.0, 0.0, 0.0, 0.0, 0.0, 0.0, 0.0, 0.0, 0.0, 0.0, 0.0, 0.0, 0.0, 0.0, 0.0, 0.0, 0.0, 0.0, 0.0, 0.0, 0.0, 0.0, 0.0, 0.0, 0.0, 0.0, 0.0, 0.0, 0.0, 0.0, 0.0, 0.0, 0.0, 0.0, 0.0, 0.0, 0.0, 0.0, 0.0, 0.0, 0.0, 0.0, 0.0, 0.0, 0.0, 0.0, 0.0, 0.0, 0.0, 0.0, 0.0, 0.0, 0.0, 0.0, 0.0, 0.0, 0.0, 0.0, 0.0, 0.0, 0.0, 0.0, 0.0, 0.0, 0.0, 0.0, 0.0, 0.0, 0.0, 0.0, 0.0, 0.0, 0.0, 0.0, 0.0, 0.0, 0.0, 0.0, 0.0, 0.0, 0.0, 0.0, 0.0, 0.0, 0.0, 0.0, 0.0, 0.0, 0.0, 0.0, 0.0, 0.0, 0.0, 0.0, 0.0, 0.0, 0.0, 0.0, 0.0, 0.0, 0.0, 0.0, 0.0, 0.0, 0.0, 0.0, 0.0, 0.0, 0.0, 0.0, 0.0, 0.0, 0.0, 0.0, 0.0, 0.0, 0.0, 0.0, 0.0, 0.0, 0.0, 0.0, 0.0, 0.0, 0.0, 0.0, 0.0, 0.0, 0.0, 0.0, 0.0, 0.0, 0.0, 0.0, 0.0, 0.0, 0.0, 0.0, 0.0, 0.0, 0.0, 0.0, 0.0, 0.0, 0.0, 0.0, 0.0, 0.0, 0.0, 0.0, 0.0, 0.0, 0.0, 0.0, 0.0, 0.0, 0.0, 0.0, 0.0, 0.0, 0.0, 0.0, 0.0, 0.0, 0.0, 0.0, 0.0, 0.0, 0.0, 0.0, 0.0, 0.0, 0.0, 0.0, 0.0, 0.0, 0.0, 0.0, 0.0, 0.0, 0.0, 0.0, 0.0, 0.0, 0.0, 0.0, 0.0, 0.0, 0.0, 0.0, 0.0, 0.0, 0.0, 0.0, 0.0, 0.0, 0.0, 0.0, 0.0, 0.0, 0.0, 0.0, 0.0, 0.0, 0.0, 0.0, 0.0, 0.0, 0.0, 0.0, 0.0, 0.0, 0.0, 0.0, 0.0, 0.0, 0.0, 0.0, 0.0, 0.0, 0.0, 0.0, 0.0, 0.0, 0.0, 0.0, 0.0, 0.0, 0.0, 0.0, 0.0, 0.0, 0.0, 0.0, 0.0, 0.0, 0.0, 0.0, 0.0, 0.0, 0.0, 0.0, 0.0, 0.0, 0.0, 0.0, 0.0, 0.0, 0.0, 0.0, 0.0, 0.0, 0.0, 0.0, 0.0, 0.0, 0.0, 0.0, 0.0, 0.0, 0.0, 0.0, 0.0, 0.0, 0.0, 0.0, 0.0, 0.0, 0.0, 0.0, 0.0, 0.0, 0.0, 0.0, 0.0, 0.0, 0.0, 0.0, 0.0, 0.0, 0.0, 0.0, 0.0, 0.0, 0.0, 0.0, 0.0, 0.0, 0.0, 0.0, 0.0, 0.0, 0.0, 0.0, 0.0, 0.0, 0.0, 0.0, 0.0, 0.0, 0.0, 0.0, 0.0, 0.0, 0.0, 0.0, 0.0, 0.0, 0.0, 0.0, 0.0, 0.0, 0.0, 0.0, 0.0, 0.0, 0.0, 0.0, 0.0, 0.0, 0.0, 0.0, 0.0, 0.0, 0.0, 0.0, 0.0, 0.0, 0.0, 0.0, 0.0, 0.0, 0.0, 0.0, 0.0, 0.0, 0.0, 0.0, 0.0, 0.0, 0.0, 0.0, 0.0, 0.0, 0.0, 0.0, 0.0, 0.0, 0.0, 0.0, 0.0, 0.0, 0.0, 0.0, 0.0, 0.0, 0.0, 0.0, 0.0, 0.0, 0.0, 0.0, 0.0, 0.0, 0.0, 0.0, 0.0, 0.0, 0.0, 0.0, 0.0, 0.0, 0.0, 0.0, 0.0, 0.0, 0.0, 0.0, 0.0, 0.0, 0.0, 0.0, 0.0, 0.0, 0.0, 0.0, 0.0, 0.0, 0.0, 0.0, 0.0, 0.0, 0.0, 0.0, 0.0, 0.0, 0.0, 0.0, 0.0, 0.0, 0.0, 0.0, 0.0, 0.0, 0.0, 0.0, 0.0, 0.0, 0.0, 0.0, 0.0, 0.0, 0.0, 0.0, 0.0, 0.0, 0.0, 0.0, 0.0, 0.0, 0.0, 0.0, 0.0, 0.0, 0.0, 0.0, 0.0, 0.0, 0.0, 0.0, 0.0, 0.0, 0.0, 0.0, 0.0, 0.0, 0.0, 0.0, 0.0, 0.0, 0.0, 0.0, 0.0, 0.0, 0.0, 0.0, 0.0, 0.0, 0.0, 0.0, 0.0, 0.0, 0.0, 0.0, 0.0, 0.0, 0.0, 0.0, 0.0, 0.0, 0.0, 0.0, 0.0, 0.0, 0.0, 0.0, 0.0, 0.0, 0.0, 0.0, 0.0, 0.0, 0.0, 0.0, 0.0, 0.0, 0.0, 0.0, 0.0, 0.0, 0.0, 0.0, 0.0, 0.0, 0.0, 0.0, 0.0, 0.0, 0.0, 0.0, 0.0, 0.0, 0.0, 0.0, 0.0, 0.0, 0.0, 0.0, 0.0, 0.0, 0.0, 0.0, 0.0, 0.0, 0.0, 0.0, 0.0, 0.0, 0.0, 0.0, 0.0, 0.0, 0.0, 0.0, 0.0, 0.0, 0.0, 0.0, 0.0, 0.0, 0.0, 0.0, 0.0, 0.0, 0.0, 0.0, 0.0, 0.0, 0.0, 0.0, 0.0, 0.0, 0.0, 0.0, 0.0, 0.0, 0.0, 0.0, 0.0, 0.0, 0.0, 0.0, 0.0, 0.0, 0.0, 0.0, 0.0, 0.0, 0.0, 0.0, 0.0, 0.0, 0.0, 0.0, 0.0, 0.0, 0.0, 0.0, 0.0, 0.0, 0.0, 0.0, 0.0, 0.0, 0.0, 0.0, 0.0, 0.0, 0.0, 0.0, 0.0, 0.0, 0.0, 0.0, 0.0, 0.0, 0.0, 0.0, 0.0, 0.0, 0.0, 0.0, 0.0, 0.0, 0.0, 0.0, 0.0, 0.0, 0.0, 0.0, 0.0, 0.0, 0.0, 0.0, 0.0, 0.0, 0.0, 0.0, 0.0, 0.0, 0.0, 0.0, 0.0, 0.0, 0.0, 0.0, 0.0, 0.0, 0.0, 0.0, 0.0, 0.0, 0.0, 0.0, 0.0, 0.0, 0.0, 0.0, 0.0, 0.0, 0.0, 0.0, 0.0, 0.0, 0.0, 0.0, 0.0, 0.0, 0.0, 0.0, 0.0, 0.0, 0.0, 0.0, 0.0, 0.0, 0.0, 0.0, 0.0, 0.0, 0.0, 0.0, 0.0, 0.0, 0.0, 0.0, 0.0, 0.0, 0.0, 0.0, 0.0, 0.0, 0.0, 0.0, 0.0, 0.0, 0.0, 0.0, 0.0, 0.0, 0.0, 0.0, 0.0, 0.0, 0.0, 0.0, 0.0, 0.0, 0.0, 0.0, 0.0, 0.0, 0.0, 0.0, 0.0, 0.0, 0.0, 0.0, 0.0, 0.0, 0.0, 0.0, 0.0, 0.0, 0.0, 0.0, 0.0, 0.0, 0.0, 0.0, 0.0, 0.0, 0.0, 0.0, 0.0, 0.0, 0.0, 0.0, 0.0, 0.0, 0.0, 0.0, 0.0, 0.0, 0.0, 0.0, 0.0, 0.0, 0.0])
me_cylinder.materials.append(mat_ceramic_white)
me_cylinder.materials.append(mat_ceramic_red)
me_cylinder.materials.append(mat_gold)
me_cylinder.update()

# ---- objects
ob_cylinder = bpy.data.objects.new('Cylinder', me_cylinder)

# ---- transforms, parenting, visibility, modifiers, constraints
ob_cylinder.location = (0.0, 0.0, 0.0)
_m = ob_cylinder.modifiers.new('Mirror', 'MIRROR')
_m.use_axis = (False, False, True)
_m = ob_cylinder.modifiers.new('Subdivision', 'SUBSURF')
_m.uv_smooth = 'PRESERVE_CORNERS'
_m.boundary_smooth = 'PRESERVE_CORNERS'
_m = ob_cylinder.modifiers.new('Auto Smooth', 'NODES')
_m.node_group = ng_auto_smooth
_gi = [s.identifier for s in ng_auto_smooth.interface.items_tree if s.item_type == 'SOCKET' and s.in_out == 'INPUT']
_m[_gi[1]] = 0.5236  # Angle

# ---- collection membership
col_collection.objects.link(ob_cylinder)

# ---- scene / render settings (as saved in the file)
scene.frame_start = 1; scene.frame_end = 250; scene.frame_set(1)
scene.render.engine = 'BLENDER_EEVEE_NEXT'
scene.cycles.sampling_pattern = 'TABULATED_SOBOL'
scene.cycles.use_light_tree = False
scene.view_settings.view_transform = 'Filmic'
bpy.context.view_layer.update()

# ---- added for rendering (the .blend has no active camera and no usable light): camera, sun
cam_auto = bpy.data.cameras.new('AutoCamera')
cam_auto.lens = 50.0
cam_auto.sensor_width = 36.0
cam_auto.clip_end = 1000.0
ob_auto_camera = bpy.data.objects.new('AutoCamera', cam_auto)
scene.collection.objects.link(ob_auto_camera)
ob_auto_camera.location = (1.17359, -1.40831, 0.938875)
ob_auto_camera.rotation_euler = (1.09748, -7.21219e-08, 0.694738)
scene.camera = ob_auto_camera
light_auto_sun = bpy.data.lights.new('AutoSun', 'SUN')
light_auto_sun.energy = 3.0
light_auto_sun.angle = 0.0523599
ob_auto_sun = bpy.data.objects.new('AutoSun', light_auto_sun)
scene.collection.objects.link(ob_auto_sun)
ob_auto_sun.rotation_euler = (0.872665, 0.174533, 0.523599)
bpy.context.view_layer.update()
